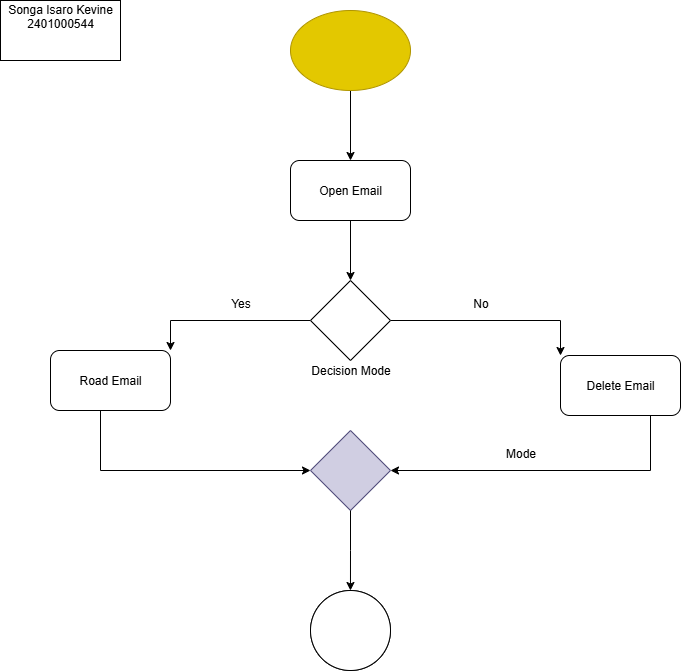

The diagram above was exported from draw.io. Its source (the exported page's mxGraphModel, read from the mxfile embedded in the PNG):
<mxGraphModel dx="1042" dy="562" grid="1" gridSize="10" guides="1" tooltips="1" connect="1" arrows="1" fold="1" page="1" pageScale="1" pageWidth="1100" pageHeight="850" math="0" shadow="0">
  <root>
    <mxCell id="0" />
    <mxCell id="1" parent="0" />
    <mxCell id="KkjpVMnmKjYsx9YZdEON-8" style="edgeStyle=orthogonalEdgeStyle;rounded=0;orthogonalLoop=1;jettySize=auto;html=1;exitX=0.5;exitY=1;exitDx=0;exitDy=0;entryX=0.5;entryY=0;entryDx=0;entryDy=0;" parent="1" source="KkjpVMnmKjYsx9YZdEON-1" target="KkjpVMnmKjYsx9YZdEON-2" edge="1">
      <mxGeometry relative="1" as="geometry" />
    </mxCell>
    <mxCell id="KkjpVMnmKjYsx9YZdEON-1" value="" style="ellipse;whiteSpace=wrap;html=1;fillColor=light-dark(#E3C800,#FFFF33);fontColor=#000000;strokeColor=#B09500;" parent="1" vertex="1">
      <mxGeometry x="450" y="20" width="120" height="80" as="geometry" />
    </mxCell>
    <mxCell id="KkjpVMnmKjYsx9YZdEON-9" style="edgeStyle=orthogonalEdgeStyle;rounded=0;orthogonalLoop=1;jettySize=auto;html=1;exitX=0.5;exitY=1;exitDx=0;exitDy=0;entryX=0.5;entryY=0;entryDx=0;entryDy=0;" parent="1" source="KkjpVMnmKjYsx9YZdEON-2" target="KkjpVMnmKjYsx9YZdEON-5" edge="1">
      <mxGeometry relative="1" as="geometry" />
    </mxCell>
    <mxCell id="KkjpVMnmKjYsx9YZdEON-2" value="Open Email" style="rounded=1;whiteSpace=wrap;html=1;fillColor=light-dark(#FFFFFF,#006600);" parent="1" vertex="1">
      <mxGeometry x="450" y="170" width="120" height="60" as="geometry" />
    </mxCell>
    <mxCell id="KkjpVMnmKjYsx9YZdEON-13" style="edgeStyle=orthogonalEdgeStyle;rounded=0;orthogonalLoop=1;jettySize=auto;html=1;exitX=0;exitY=0.5;exitDx=0;exitDy=0;entryX=0;entryY=0.5;entryDx=0;entryDy=0;" parent="1" source="KkjpVMnmKjYsx9YZdEON-3" target="KkjpVMnmKjYsx9YZdEON-6" edge="1">
      <mxGeometry relative="1" as="geometry">
        <Array as="points">
          <mxPoint x="260" y="390" />
          <mxPoint x="260" y="480" />
        </Array>
      </mxGeometry>
    </mxCell>
    <mxCell id="KkjpVMnmKjYsx9YZdEON-3" value="Road Email" style="rounded=1;whiteSpace=wrap;html=1;fillColor=light-dark(#FFFFFF,#006600);" parent="1" vertex="1">
      <mxGeometry x="210" y="360" width="120" height="60" as="geometry" />
    </mxCell>
    <mxCell id="KkjpVMnmKjYsx9YZdEON-14" style="edgeStyle=orthogonalEdgeStyle;rounded=0;orthogonalLoop=1;jettySize=auto;html=1;exitX=1;exitY=0.5;exitDx=0;exitDy=0;entryX=1;entryY=0.5;entryDx=0;entryDy=0;" parent="1" source="KkjpVMnmKjYsx9YZdEON-4" target="KkjpVMnmKjYsx9YZdEON-6" edge="1">
      <mxGeometry relative="1" as="geometry">
        <Array as="points">
          <mxPoint x="810" y="395" />
          <mxPoint x="810" y="480" />
        </Array>
      </mxGeometry>
    </mxCell>
    <mxCell id="KkjpVMnmKjYsx9YZdEON-4" value="Delete Email" style="rounded=1;whiteSpace=wrap;html=1;fillColor=light-dark(#FFFFFF,#006600);" parent="1" vertex="1">
      <mxGeometry x="720" y="365" width="120" height="60" as="geometry" />
    </mxCell>
    <mxCell id="KkjpVMnmKjYsx9YZdEON-10" style="edgeStyle=orthogonalEdgeStyle;rounded=0;orthogonalLoop=1;jettySize=auto;html=1;exitX=1;exitY=0.5;exitDx=0;exitDy=0;entryX=0;entryY=0;entryDx=0;entryDy=0;" parent="1" source="KkjpVMnmKjYsx9YZdEON-5" target="KkjpVMnmKjYsx9YZdEON-4" edge="1">
      <mxGeometry relative="1" as="geometry" />
    </mxCell>
    <mxCell id="KkjpVMnmKjYsx9YZdEON-11" style="edgeStyle=orthogonalEdgeStyle;rounded=0;orthogonalLoop=1;jettySize=auto;html=1;exitX=0;exitY=0.5;exitDx=0;exitDy=0;entryX=1;entryY=0;entryDx=0;entryDy=0;" parent="1" source="KkjpVMnmKjYsx9YZdEON-5" target="KkjpVMnmKjYsx9YZdEON-3" edge="1">
      <mxGeometry relative="1" as="geometry" />
    </mxCell>
    <mxCell id="KkjpVMnmKjYsx9YZdEON-5" value="" style="rhombus;whiteSpace=wrap;html=1;fillColor=light-dark(#FFFFFF,#FF0000);" parent="1" vertex="1">
      <mxGeometry x="470" y="290" width="80" height="80" as="geometry" />
    </mxCell>
    <mxCell id="KkjpVMnmKjYsx9YZdEON-6" value="" style="rhombus;whiteSpace=wrap;html=1;fillColor=light-dark(#d0cee2, #dddad0);strokeColor=#56517e;" parent="1" vertex="1">
      <mxGeometry x="470" y="440" width="80" height="80" as="geometry" />
    </mxCell>
    <mxCell id="KkjpVMnmKjYsx9YZdEON-17" style="edgeStyle=orthogonalEdgeStyle;rounded=0;orthogonalLoop=1;jettySize=auto;html=1;exitX=0.5;exitY=1;exitDx=0;exitDy=0;entryX=0.583;entryY=0.125;entryDx=0;entryDy=0;entryPerimeter=0;" parent="1" source="KkjpVMnmKjYsx9YZdEON-6" edge="1">
      <mxGeometry relative="1" as="geometry">
        <mxPoint x="509.96000000000004" y="600" as="targetPoint" />
      </mxGeometry>
    </mxCell>
    <mxCell id="KkjpVMnmKjYsx9YZdEON-19" value="" style="ellipse;whiteSpace=wrap;html=1;aspect=fixed;fillColor=light-dark(#FFFFFF,#FFFFFF);" parent="1" vertex="1">
      <mxGeometry x="470" y="600" width="80" height="80" as="geometry" />
    </mxCell>
    <mxCell id="KkjpVMnmKjYsx9YZdEON-20" value="" style="ellipse;whiteSpace=wrap;html=1;aspect=fixed;" parent="1" vertex="1">
      <mxGeometry x="470" y="600" width="80" height="80" as="geometry" />
    </mxCell>
    <mxCell id="KkjpVMnmKjYsx9YZdEON-21" value="Mode" style="text;html=1;align=center;verticalAlign=middle;resizable=0;points=[];autosize=1;strokeColor=none;fillColor=none;" parent="1" vertex="1">
      <mxGeometry x="655" y="448" width="50" height="30" as="geometry" />
    </mxCell>
    <mxCell id="KkjpVMnmKjYsx9YZdEON-22" value="Decision Mode" style="text;html=1;align=center;verticalAlign=middle;resizable=0;points=[];autosize=1;strokeColor=none;fillColor=none;" parent="1" vertex="1">
      <mxGeometry x="460" y="365" width="100" height="30" as="geometry" />
    </mxCell>
    <mxCell id="KkjpVMnmKjYsx9YZdEON-23" value="No" style="text;html=1;align=center;verticalAlign=middle;resizable=0;points=[];autosize=1;strokeColor=none;fillColor=none;" parent="1" vertex="1">
      <mxGeometry x="620" y="298" width="40" height="30" as="geometry" />
    </mxCell>
    <mxCell id="KkjpVMnmKjYsx9YZdEON-24" value="Yes" style="text;html=1;align=center;verticalAlign=middle;resizable=0;points=[];autosize=1;strokeColor=none;fillColor=none;" parent="1" vertex="1">
      <mxGeometry x="380" y="298" width="40" height="30" as="geometry" />
    </mxCell>
    <mxCell id="fMbCGF2MnG_r8LLaBfbW-1" value="&lt;div&gt;Songa Isaro Kevine 2401000544&lt;/div&gt;&lt;div&gt;&lt;span style=&quot;background-color: transparent; color: light-dark(rgb(0, 0, 0), rgb(255, 255, 255));&quot;&gt;&lt;br&gt;&lt;/span&gt;&lt;/div&gt;&lt;div&gt;&lt;br&gt;&lt;/div&gt;" style="whiteSpace=wrap;html=1;" vertex="1" parent="1">
      <mxGeometry x="160" y="10" width="120" height="60" as="geometry" />
    </mxCell>
  </root>
</mxGraphModel>